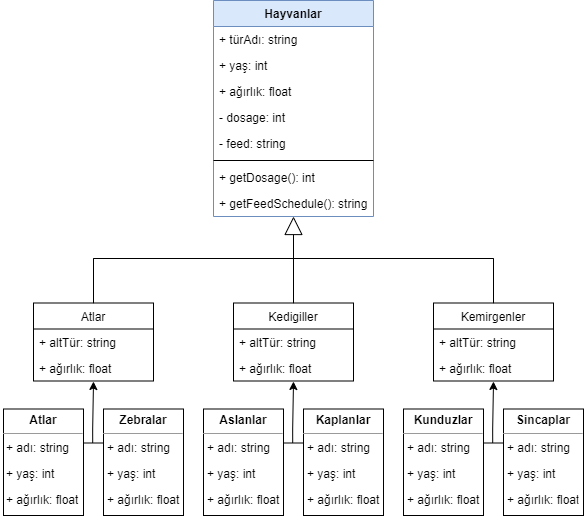

The diagram above was exported from draw.io. Its source (the exported page's mxGraphModel, read from the mxfile embedded in the PNG):
<mxGraphModel dx="928" dy="958" grid="1" gridSize="10" guides="1" tooltips="1" connect="1" arrows="1" fold="1" page="1" pageScale="1" pageWidth="583" pageHeight="827" math="0" shadow="0">
  <root>
    <mxCell id="0" />
    <mxCell id="1" parent="0" />
    <mxCell id="4OJJeS7EyWDCjcFe0Q7M-7" value="Hayvanlar" style="swimlane;fontStyle=1;align=center;verticalAlign=top;childLayout=stackLayout;horizontal=1;startSize=26;horizontalStack=0;resizeParent=1;resizeParentMax=0;resizeLast=0;collapsible=1;marginBottom=0;fillColor=#dae8fc;strokeColor=#6c8ebf;" parent="1" vertex="1">
      <mxGeometry x="213" y="40" width="160" height="216" as="geometry">
        <mxRectangle x="200" y="40" width="90" height="26" as="alternateBounds" />
      </mxGeometry>
    </mxCell>
    <mxCell id="4OJJeS7EyWDCjcFe0Q7M-12" value="+ türAdı: string" style="text;strokeColor=none;fillColor=none;align=left;verticalAlign=top;spacingLeft=4;spacingRight=4;overflow=hidden;rotatable=0;points=[[0,0.5],[1,0.5]];portConstraint=eastwest;" parent="4OJJeS7EyWDCjcFe0Q7M-7" vertex="1">
      <mxGeometry y="26" width="160" height="26" as="geometry" />
    </mxCell>
    <mxCell id="4OJJeS7EyWDCjcFe0Q7M-14" value="+ yaş: int" style="text;strokeColor=none;fillColor=none;align=left;verticalAlign=top;spacingLeft=4;spacingRight=4;overflow=hidden;rotatable=0;points=[[0,0.5],[1,0.5]];portConstraint=eastwest;" parent="4OJJeS7EyWDCjcFe0Q7M-7" vertex="1">
      <mxGeometry y="52" width="160" height="26" as="geometry" />
    </mxCell>
    <mxCell id="4OJJeS7EyWDCjcFe0Q7M-8" value="+ ağırlık: float" style="text;strokeColor=none;fillColor=none;align=left;verticalAlign=top;spacingLeft=4;spacingRight=4;overflow=hidden;rotatable=0;points=[[0,0.5],[1,0.5]];portConstraint=eastwest;" parent="4OJJeS7EyWDCjcFe0Q7M-7" vertex="1">
      <mxGeometry y="78" width="160" height="26" as="geometry" />
    </mxCell>
    <mxCell id="4OJJeS7EyWDCjcFe0Q7M-18" value="- dosage: int" style="text;strokeColor=none;fillColor=none;align=left;verticalAlign=top;spacingLeft=4;spacingRight=4;overflow=hidden;rotatable=0;points=[[0,0.5],[1,0.5]];portConstraint=eastwest;" parent="4OJJeS7EyWDCjcFe0Q7M-7" vertex="1">
      <mxGeometry y="104" width="160" height="26" as="geometry" />
    </mxCell>
    <mxCell id="4OJJeS7EyWDCjcFe0Q7M-17" value="- feed: string" style="text;strokeColor=none;fillColor=none;align=left;verticalAlign=top;spacingLeft=4;spacingRight=4;overflow=hidden;rotatable=0;points=[[0,0.5],[1,0.5]];portConstraint=eastwest;" parent="4OJJeS7EyWDCjcFe0Q7M-7" vertex="1">
      <mxGeometry y="130" width="160" height="26" as="geometry" />
    </mxCell>
    <mxCell id="4OJJeS7EyWDCjcFe0Q7M-9" value="" style="line;strokeWidth=1;fillColor=none;align=left;verticalAlign=middle;spacingTop=-1;spacingLeft=3;spacingRight=3;rotatable=0;labelPosition=right;points=[];portConstraint=eastwest;" parent="4OJJeS7EyWDCjcFe0Q7M-7" vertex="1">
      <mxGeometry y="156" width="160" height="8" as="geometry" />
    </mxCell>
    <mxCell id="4OJJeS7EyWDCjcFe0Q7M-10" value="+ getDosage(): int" style="text;strokeColor=none;fillColor=none;align=left;verticalAlign=top;spacingLeft=4;spacingRight=4;overflow=hidden;rotatable=0;points=[[0,0.5],[1,0.5]];portConstraint=eastwest;" parent="4OJJeS7EyWDCjcFe0Q7M-7" vertex="1">
      <mxGeometry y="164" width="160" height="26" as="geometry" />
    </mxCell>
    <mxCell id="4OJJeS7EyWDCjcFe0Q7M-13" value="+ getFeedSchedule(): string" style="text;strokeColor=none;fillColor=none;align=left;verticalAlign=top;spacingLeft=4;spacingRight=4;overflow=hidden;rotatable=0;points=[[0,0.5],[1,0.5]];portConstraint=eastwest;" parent="4OJJeS7EyWDCjcFe0Q7M-7" vertex="1">
      <mxGeometry y="190" width="160" height="26" as="geometry" />
    </mxCell>
    <mxCell id="4OJJeS7EyWDCjcFe0Q7M-71" value="" style="line;strokeWidth=1;fillColor=none;align=left;verticalAlign=middle;spacingTop=-1;spacingLeft=3;spacingRight=3;rotatable=1;labelPosition=right;points=[];portConstraint=eastwest;allowArrows=1;rotation=0;" parent="1" vertex="1">
      <mxGeometry x="93" y="294" width="200" height="8" as="geometry" />
    </mxCell>
    <mxCell id="4OJJeS7EyWDCjcFe0Q7M-73" value="" style="line;strokeWidth=1;fillColor=none;align=left;verticalAlign=middle;spacingTop=-1;spacingLeft=3;spacingRight=3;rotatable=1;labelPosition=right;points=[];portConstraint=eastwest;allowArrows=1;rotation=-90;" parent="1" vertex="1">
      <mxGeometry x="470.5" y="316.25" width="45" height="8" as="geometry" />
    </mxCell>
    <mxCell id="4OJJeS7EyWDCjcFe0Q7M-74" value="" style="line;strokeWidth=1;fillColor=none;align=left;verticalAlign=middle;spacingTop=-1;spacingLeft=3;spacingRight=3;rotatable=1;labelPosition=right;points=[];portConstraint=eastwest;allowArrows=1;rotation=0;" parent="1" vertex="1">
      <mxGeometry x="293" y="294" width="200" height="8" as="geometry" />
    </mxCell>
    <mxCell id="4OJJeS7EyWDCjcFe0Q7M-76" value="" style="endArrow=block;endSize=16;endFill=0;html=1;rounded=0;entryX=0.5;entryY=1;entryDx=0;entryDy=0;" parent="1" target="4OJJeS7EyWDCjcFe0Q7M-7" edge="1">
      <mxGeometry width="160" relative="1" as="geometry">
        <mxPoint x="293" y="300" as="sourcePoint" />
        <mxPoint x="418" y="290" as="targetPoint" />
      </mxGeometry>
    </mxCell>
    <mxCell id="4OJJeS7EyWDCjcFe0Q7M-77" value="" style="line;strokeWidth=1;fillColor=none;align=left;verticalAlign=middle;spacingTop=-1;spacingLeft=3;spacingRight=3;rotatable=1;labelPosition=right;points=[];portConstraint=eastwest;allowArrows=1;rotation=-90;" parent="1" vertex="1">
      <mxGeometry x="270.5" y="316.25" width="45" height="8" as="geometry" />
    </mxCell>
    <mxCell id="4OJJeS7EyWDCjcFe0Q7M-78" value="" style="line;strokeWidth=1;fillColor=none;align=left;verticalAlign=middle;spacingTop=-1;spacingLeft=3;spacingRight=3;rotatable=1;labelPosition=right;points=[];portConstraint=eastwest;allowArrows=1;rotation=-90;" parent="1" vertex="1">
      <mxGeometry x="70.5" y="316.25" width="45" height="8" as="geometry" />
    </mxCell>
    <mxCell id="jNvz_gbsqOvaoifXva26-1" value="&lt;p style=&quot;margin: 0px ; margin-top: 4px ; text-align: center&quot;&gt;&lt;b&gt;Atlar&lt;/b&gt;&lt;/p&gt;&lt;hr size=&quot;1&quot;&gt;&lt;div style=&quot;height: 2px&quot;&gt;&lt;/div&gt;" style="verticalAlign=top;align=left;overflow=fill;fontSize=12;fontFamily=Helvetica;html=1;" parent="1" vertex="1">
      <mxGeometry x="3" y="448.5" width="80" height="106.5" as="geometry" />
    </mxCell>
    <mxCell id="jNvz_gbsqOvaoifXva26-2" value="&lt;p style=&quot;margin: 0px ; margin-top: 4px ; text-align: center&quot;&gt;&lt;b&gt;Zebralar&lt;/b&gt;&lt;/p&gt;&lt;hr size=&quot;1&quot;&gt;&lt;div style=&quot;height: 2px&quot;&gt;&lt;/div&gt;" style="verticalAlign=top;align=left;overflow=fill;fontSize=12;fontFamily=Helvetica;html=1;" parent="1" vertex="1">
      <mxGeometry x="103" y="448.5" width="80" height="106.5" as="geometry" />
    </mxCell>
    <mxCell id="jNvz_gbsqOvaoifXva26-4" style="edgeStyle=orthogonalEdgeStyle;rounded=0;orthogonalLoop=1;jettySize=auto;html=1;entryX=0.5;entryY=1;entryDx=0;entryDy=0;exitX=0.46;exitY=0.5;exitDx=0;exitDy=0;exitPerimeter=0;" parent="1" source="jNvz_gbsqOvaoifXva26-3" edge="1">
      <mxGeometry relative="1" as="geometry">
        <mxPoint x="93" y="421" as="targetPoint" />
        <Array as="points">
          <mxPoint x="92" y="468.5" />
          <mxPoint x="93" y="468.5" />
        </Array>
      </mxGeometry>
    </mxCell>
    <mxCell id="jNvz_gbsqOvaoifXva26-3" value="" style="line;strokeWidth=1;fillColor=none;align=left;verticalAlign=middle;spacingTop=-1;spacingLeft=3;spacingRight=3;rotatable=0;labelPosition=right;points=[];portConstraint=eastwest;" parent="1" vertex="1">
      <mxGeometry x="83" y="478.5" width="20" height="8" as="geometry" />
    </mxCell>
    <mxCell id="jNvz_gbsqOvaoifXva26-5" value="&lt;p style=&quot;margin: 0px ; margin-top: 4px ; text-align: center&quot;&gt;&lt;b&gt;Aslanlar&lt;/b&gt;&lt;/p&gt;&lt;hr size=&quot;1&quot;&gt;&lt;div style=&quot;height: 2px&quot;&gt;&lt;/div&gt;" style="verticalAlign=top;align=left;overflow=fill;fontSize=12;fontFamily=Helvetica;html=1;" parent="1" vertex="1">
      <mxGeometry x="203" y="448.5" width="80" height="106.5" as="geometry" />
    </mxCell>
    <mxCell id="jNvz_gbsqOvaoifXva26-6" value="&lt;p style=&quot;margin: 0px ; margin-top: 4px ; text-align: center&quot;&gt;&lt;b&gt;Kaplanlar&lt;/b&gt;&lt;/p&gt;&lt;hr size=&quot;1&quot;&gt;&lt;div style=&quot;height: 2px&quot;&gt;&lt;/div&gt;" style="verticalAlign=top;align=left;overflow=fill;fontSize=12;fontFamily=Helvetica;html=1;" parent="1" vertex="1">
      <mxGeometry x="303" y="448.5" width="80" height="106.5" as="geometry" />
    </mxCell>
    <mxCell id="jNvz_gbsqOvaoifXva26-7" style="edgeStyle=orthogonalEdgeStyle;rounded=0;orthogonalLoop=1;jettySize=auto;html=1;entryX=0.5;entryY=1;entryDx=0;entryDy=0;exitX=0.46;exitY=0.5;exitDx=0;exitDy=0;exitPerimeter=0;" parent="1" source="jNvz_gbsqOvaoifXva26-8" edge="1">
      <mxGeometry relative="1" as="geometry">
        <mxPoint x="293" y="421" as="targetPoint" />
        <Array as="points">
          <mxPoint x="292" y="468.5" />
          <mxPoint x="293" y="468.5" />
        </Array>
      </mxGeometry>
    </mxCell>
    <mxCell id="jNvz_gbsqOvaoifXva26-8" value="" style="line;strokeWidth=1;fillColor=none;align=left;verticalAlign=middle;spacingTop=-1;spacingLeft=3;spacingRight=3;rotatable=0;labelPosition=right;points=[];portConstraint=eastwest;" parent="1" vertex="1">
      <mxGeometry x="283" y="478.5" width="20" height="8" as="geometry" />
    </mxCell>
    <mxCell id="jNvz_gbsqOvaoifXva26-15" value="&lt;p style=&quot;margin: 0px ; margin-top: 4px ; text-align: center&quot;&gt;&lt;b&gt;Kunduzlar&lt;/b&gt;&lt;/p&gt;&lt;hr size=&quot;1&quot;&gt;&lt;div style=&quot;height: 2px&quot;&gt;&lt;/div&gt;" style="verticalAlign=top;align=left;overflow=fill;fontSize=12;fontFamily=Helvetica;html=1;" parent="1" vertex="1">
      <mxGeometry x="403" y="448.5" width="80" height="106.5" as="geometry" />
    </mxCell>
    <mxCell id="jNvz_gbsqOvaoifXva26-16" value="&lt;p style=&quot;margin: 0px ; margin-top: 4px ; text-align: center&quot;&gt;&lt;b&gt;Sincaplar&lt;/b&gt;&lt;/p&gt;&lt;hr size=&quot;1&quot;&gt;&lt;div style=&quot;height: 2px&quot;&gt;&lt;/div&gt;" style="verticalAlign=top;align=left;overflow=fill;fontSize=12;fontFamily=Helvetica;html=1;" parent="1" vertex="1">
      <mxGeometry x="503" y="448.5" width="80" height="106.5" as="geometry" />
    </mxCell>
    <mxCell id="jNvz_gbsqOvaoifXva26-17" style="edgeStyle=orthogonalEdgeStyle;rounded=0;orthogonalLoop=1;jettySize=auto;html=1;entryX=0.5;entryY=1;entryDx=0;entryDy=0;exitX=0.46;exitY=0.5;exitDx=0;exitDy=0;exitPerimeter=0;" parent="1" source="jNvz_gbsqOvaoifXva26-18" edge="1">
      <mxGeometry relative="1" as="geometry">
        <mxPoint x="493" y="421" as="targetPoint" />
        <Array as="points">
          <mxPoint x="492" y="468.5" />
          <mxPoint x="493" y="468.5" />
        </Array>
      </mxGeometry>
    </mxCell>
    <mxCell id="jNvz_gbsqOvaoifXva26-18" value="" style="line;strokeWidth=1;fillColor=none;align=left;verticalAlign=middle;spacingTop=-1;spacingLeft=3;spacingRight=3;rotatable=0;labelPosition=right;points=[];portConstraint=eastwest;" parent="1" vertex="1">
      <mxGeometry x="483" y="478.5" width="20" height="8" as="geometry" />
    </mxCell>
    <mxCell id="jNvz_gbsqOvaoifXva26-24" value="Atlar" style="swimlane;fontStyle=0;childLayout=stackLayout;horizontal=1;startSize=26;fillColor=none;horizontalStack=0;resizeParent=1;resizeParentMax=0;resizeLast=0;collapsible=1;marginBottom=0;" parent="1" vertex="1">
      <mxGeometry x="33" y="342.5" width="120" height="78" as="geometry" />
    </mxCell>
    <mxCell id="jNvz_gbsqOvaoifXva26-25" value="+ altTür: string" style="text;strokeColor=none;fillColor=none;align=left;verticalAlign=top;spacingLeft=4;spacingRight=4;overflow=hidden;rotatable=0;points=[[0,0.5],[1,0.5]];portConstraint=eastwest;" parent="jNvz_gbsqOvaoifXva26-24" vertex="1">
      <mxGeometry y="26" width="120" height="26" as="geometry" />
    </mxCell>
    <mxCell id="30" value="+ ağırlık: float" style="text;strokeColor=none;fillColor=none;align=left;verticalAlign=top;spacingLeft=4;spacingRight=4;overflow=hidden;rotatable=0;points=[[0,0.5],[1,0.5]];portConstraint=eastwest;" vertex="1" parent="jNvz_gbsqOvaoifXva26-24">
      <mxGeometry y="52" width="120" height="26" as="geometry" />
    </mxCell>
    <mxCell id="4" value="Kedigiller" style="swimlane;fontStyle=0;childLayout=stackLayout;horizontal=1;startSize=26;fillColor=none;horizontalStack=0;resizeParent=1;resizeParentMax=0;resizeLast=0;collapsible=1;marginBottom=0;" vertex="1" parent="1">
      <mxGeometry x="233" y="342.5" width="120" height="78" as="geometry" />
    </mxCell>
    <mxCell id="5" value="+ altTür: string" style="text;strokeColor=none;fillColor=none;align=left;verticalAlign=top;spacingLeft=4;spacingRight=4;overflow=hidden;rotatable=0;points=[[0,0.5],[1,0.5]];portConstraint=eastwest;" vertex="1" parent="4">
      <mxGeometry y="26" width="120" height="26" as="geometry" />
    </mxCell>
    <mxCell id="29" value="+ ağırlık: float" style="text;strokeColor=none;fillColor=none;align=left;verticalAlign=top;spacingLeft=4;spacingRight=4;overflow=hidden;rotatable=0;points=[[0,0.5],[1,0.5]];portConstraint=eastwest;" vertex="1" parent="4">
      <mxGeometry y="52" width="120" height="26" as="geometry" />
    </mxCell>
    <mxCell id="8" value="Kemirgenler" style="swimlane;fontStyle=0;childLayout=stackLayout;horizontal=1;startSize=26;fillColor=none;horizontalStack=0;resizeParent=1;resizeParentMax=0;resizeLast=0;collapsible=1;marginBottom=0;" vertex="1" parent="1">
      <mxGeometry x="433" y="342.5" width="120" height="78" as="geometry" />
    </mxCell>
    <mxCell id="9" value="+ altTür: string" style="text;strokeColor=none;fillColor=none;align=left;verticalAlign=top;spacingLeft=4;spacingRight=4;overflow=hidden;rotatable=0;points=[[0,0.5],[1,0.5]];portConstraint=eastwest;" vertex="1" parent="8">
      <mxGeometry y="26" width="120" height="26" as="geometry" />
    </mxCell>
    <mxCell id="11" value="+ ağırlık: float" style="text;strokeColor=none;fillColor=none;align=left;verticalAlign=top;spacingLeft=4;spacingRight=4;overflow=hidden;rotatable=0;points=[[0,0.5],[1,0.5]];portConstraint=eastwest;" vertex="1" parent="8">
      <mxGeometry y="52" width="120" height="26" as="geometry" />
    </mxCell>
    <mxCell id="10" value="+ yaş: int" style="text;strokeColor=none;fillColor=none;align=left;verticalAlign=top;spacingLeft=4;spacingRight=4;overflow=hidden;rotatable=0;points=[[0,0.5],[1,0.5]];portConstraint=eastwest;" vertex="1" parent="1">
      <mxGeometry x="501" y="500" width="81" height="26" as="geometry" />
    </mxCell>
    <mxCell id="12" value="+ adı: string" style="text;strokeColor=none;fillColor=none;align=left;verticalAlign=top;spacingLeft=4;spacingRight=4;overflow=hidden;rotatable=0;points=[[0,0.5],[1,0.5]];portConstraint=eastwest;" vertex="1" parent="1">
      <mxGeometry x="501" y="474" width="81" height="26" as="geometry" />
    </mxCell>
    <mxCell id="13" value="+ ağırlık: float" style="text;strokeColor=none;fillColor=none;align=left;verticalAlign=top;spacingLeft=4;spacingRight=4;overflow=hidden;rotatable=0;points=[[0,0.5],[1,0.5]];portConstraint=eastwest;" vertex="1" parent="1">
      <mxGeometry x="501" y="526" width="81" height="26" as="geometry" />
    </mxCell>
    <mxCell id="14" value="+ adı: string" style="text;strokeColor=none;fillColor=none;align=left;verticalAlign=top;spacingLeft=4;spacingRight=4;overflow=hidden;rotatable=0;points=[[0,0.5],[1,0.5]];portConstraint=eastwest;" vertex="1" parent="1">
      <mxGeometry x="401" y="474" width="120" height="26" as="geometry" />
    </mxCell>
    <mxCell id="15" value="+ yaş: int" style="text;strokeColor=none;fillColor=none;align=left;verticalAlign=top;spacingLeft=4;spacingRight=4;overflow=hidden;rotatable=0;points=[[0,0.5],[1,0.5]];portConstraint=eastwest;" vertex="1" parent="1">
      <mxGeometry x="401" y="500" width="120" height="26" as="geometry" />
    </mxCell>
    <mxCell id="16" value="+ ağırlık: float" style="text;strokeColor=none;fillColor=none;align=left;verticalAlign=top;spacingLeft=4;spacingRight=4;overflow=hidden;rotatable=0;points=[[0,0.5],[1,0.5]];portConstraint=eastwest;" vertex="1" parent="1">
      <mxGeometry x="401" y="526" width="120" height="26" as="geometry" />
    </mxCell>
    <mxCell id="17" value="+ adı: string" style="text;strokeColor=none;fillColor=none;align=left;verticalAlign=top;spacingLeft=4;spacingRight=4;overflow=hidden;rotatable=0;points=[[0,0.5],[1,0.5]];portConstraint=eastwest;" vertex="1" parent="1">
      <mxGeometry x="301" y="474" width="120" height="26" as="geometry" />
    </mxCell>
    <mxCell id="18" value="+ yaş: int" style="text;strokeColor=none;fillColor=none;align=left;verticalAlign=top;spacingLeft=4;spacingRight=4;overflow=hidden;rotatable=0;points=[[0,0.5],[1,0.5]];portConstraint=eastwest;" vertex="1" parent="1">
      <mxGeometry x="301" y="500" width="120" height="26" as="geometry" />
    </mxCell>
    <mxCell id="19" value="+ ağırlık: float" style="text;strokeColor=none;fillColor=none;align=left;verticalAlign=top;spacingLeft=4;spacingRight=4;overflow=hidden;rotatable=0;points=[[0,0.5],[1,0.5]];portConstraint=eastwest;" vertex="1" parent="1">
      <mxGeometry x="301" y="526" width="120" height="26" as="geometry" />
    </mxCell>
    <mxCell id="20" value="+ ağırlık: float" style="text;strokeColor=none;fillColor=none;align=left;verticalAlign=top;spacingLeft=4;spacingRight=4;overflow=hidden;rotatable=0;points=[[0,0.5],[1,0.5]];portConstraint=eastwest;" vertex="1" parent="1">
      <mxGeometry x="201" y="526" width="120" height="26" as="geometry" />
    </mxCell>
    <mxCell id="21" value="+ yaş: int" style="text;strokeColor=none;fillColor=none;align=left;verticalAlign=top;spacingLeft=4;spacingRight=4;overflow=hidden;rotatable=0;points=[[0,0.5],[1,0.5]];portConstraint=eastwest;" vertex="1" parent="1">
      <mxGeometry x="201" y="500" width="120" height="26" as="geometry" />
    </mxCell>
    <mxCell id="22" value="+ adı: string" style="text;strokeColor=none;fillColor=none;align=left;verticalAlign=top;spacingLeft=4;spacingRight=4;overflow=hidden;rotatable=0;points=[[0,0.5],[1,0.5]];portConstraint=eastwest;" vertex="1" parent="1">
      <mxGeometry x="201" y="474" width="120" height="26" as="geometry" />
    </mxCell>
    <mxCell id="23" value="+ ağırlık: float" style="text;strokeColor=none;fillColor=none;align=left;verticalAlign=top;spacingLeft=4;spacingRight=4;overflow=hidden;rotatable=0;points=[[0,0.5],[1,0.5]];portConstraint=eastwest;" vertex="1" parent="1">
      <mxGeometry x="101" y="526" width="120" height="26" as="geometry" />
    </mxCell>
    <mxCell id="24" value="+ yaş: int" style="text;strokeColor=none;fillColor=none;align=left;verticalAlign=top;spacingLeft=4;spacingRight=4;overflow=hidden;rotatable=0;points=[[0,0.5],[1,0.5]];portConstraint=eastwest;" vertex="1" parent="1">
      <mxGeometry x="101" y="500" width="120" height="26" as="geometry" />
    </mxCell>
    <mxCell id="25" value="+ adı: string" style="text;strokeColor=none;fillColor=none;align=left;verticalAlign=top;spacingLeft=4;spacingRight=4;overflow=hidden;rotatable=0;points=[[0,0.5],[1,0.5]];portConstraint=eastwest;" vertex="1" parent="1">
      <mxGeometry x="101" y="474" width="120" height="26" as="geometry" />
    </mxCell>
    <mxCell id="26" value="+ adı: string" style="text;strokeColor=none;fillColor=none;align=left;verticalAlign=top;spacingLeft=4;spacingRight=4;overflow=hidden;rotatable=0;points=[[0,0.5],[1,0.5]];portConstraint=eastwest;" vertex="1" parent="1">
      <mxGeometry y="474" width="82" height="26" as="geometry" />
    </mxCell>
    <mxCell id="27" value="+ yaş: int" style="text;strokeColor=none;fillColor=none;align=left;verticalAlign=top;spacingLeft=4;spacingRight=4;overflow=hidden;rotatable=0;points=[[0,0.5],[1,0.5]];portConstraint=eastwest;" vertex="1" parent="1">
      <mxGeometry y="500" width="82" height="26" as="geometry" />
    </mxCell>
    <mxCell id="28" value="+ ağırlık: float" style="text;strokeColor=none;fillColor=none;align=left;verticalAlign=top;spacingLeft=4;spacingRight=4;overflow=hidden;rotatable=0;points=[[0,0.5],[1,0.5]];portConstraint=eastwest;" vertex="1" parent="1">
      <mxGeometry y="526" width="82" height="26" as="geometry" />
    </mxCell>
  </root>
</mxGraphModel>